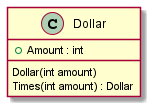

The diagram above was rendered by PlantUML. Its source (embedded in the PNG):
@startuml
class Dollar
{
    +Amount : int
    Dollar(int amount)
    Times(int amount) : Dollar
}
@enduml